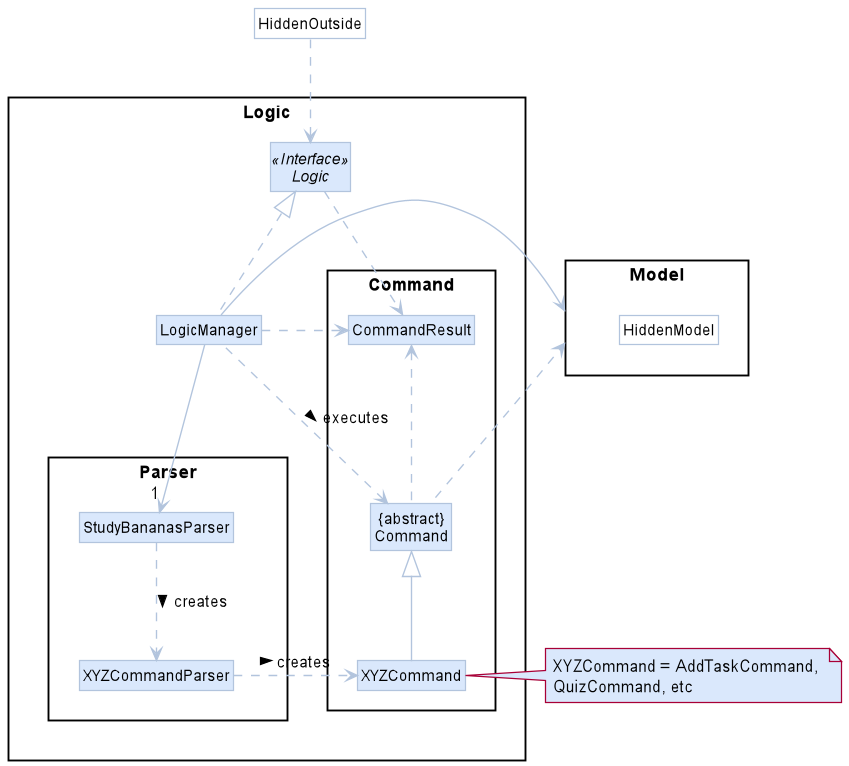

The diagram above was rendered by PlantUML. Its source (embedded in the PNG):
@startuml
!include style.puml
skinparam arrowThickness 1.1
skinparam arrowColor LOGIC_COLOR_T1
skinparam classBackgroundColor LOGIC_COLOR
skinparam classBorderColor LOGIC_COLOR_T1

package Logic {

package Parser {
Class StudyBananasParser
Class XYZCommandParser
}

package Command {
Class XYZCommand
Class CommandResult
Class "{abstract}\nCommand" as Command
}

Interface Logic <<Interface>>
Class LogicManager
}

package Model{
Class HiddenModel #FFFFFF
}

Class HiddenOutside #FFFFFF
HiddenOutside ..> Logic

LogicManager .up.|> Logic
LogicManager -->"1" StudyBananasParser
StudyBananasParser ..> XYZCommandParser : creates >
XYZCommandParser ..> XYZCommand : creates >
XYZCommand -up-|> Command
LogicManager .left.> Command : executes >

LogicManager --> Model
Command .up.> Model
note right of XYZCommand LOGIC_COLOR: XYZCommand = AddTaskCommand, \nQuizCommand, etc

Logic ..> CommandResult
LogicManager .down.> CommandResult
Command .up.> CommandResult
CommandResult -[hidden]-> Parser
@enduml